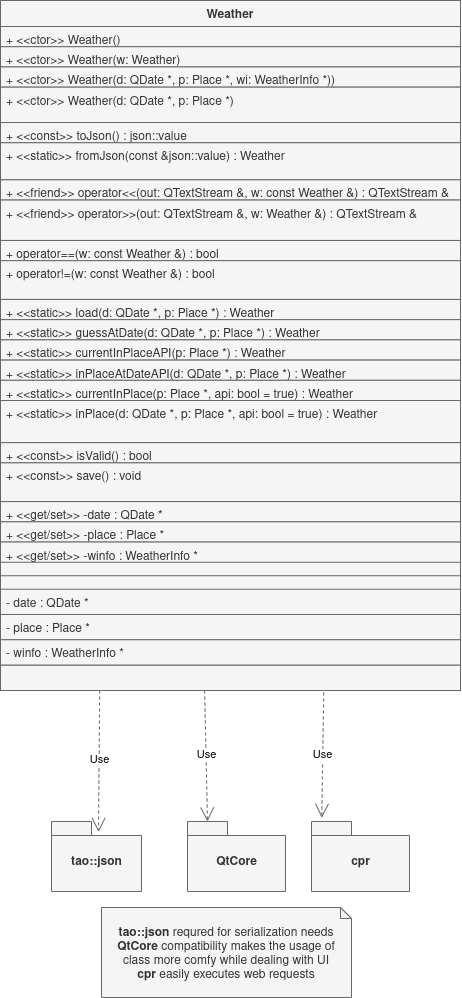

The diagram above was exported from draw.io. Its source (the exported page's mxGraphModel, read from the mxfile embedded in the PNG):
<mxGraphModel dx="992" dy="763" grid="1" gridSize="10" guides="1" tooltips="1" connect="1" arrows="1" fold="1" page="1" pageScale="1" pageWidth="850" pageHeight="1100" background="#FFFFFF" math="0" shadow="0">
  <root>
    <mxCell id="0" />
    <mxCell id="1" parent="0" />
    <mxCell id="84" value="" style="group" vertex="1" connectable="0" parent="1">
      <mxGeometry x="230" y="40" width="460" height="996.99" as="geometry" />
    </mxCell>
    <mxCell id="46" value="" style="group;fillColor=#f5f5f5;strokeColor=#666666;fontColor=#333333;container=0;" vertex="1" connectable="0" parent="84">
      <mxGeometry width="460" height="690" as="geometry" />
    </mxCell>
    <mxCell id="20" value="Use" style="endArrow=open;endSize=12;dashed=1;html=1;entryX=0.522;entryY=0.15;entryDx=0;entryDy=0;entryPerimeter=0;exitX=0.17;exitY=0.967;exitDx=0;exitDy=0;exitPerimeter=0;fillColor=#f5f5f5;strokeColor=#666666;" edge="1" parent="84" target="16">
      <mxGeometry width="160" relative="1" as="geometry">
        <mxPoint x="99.19999999999982" y="689.9999999999998" as="sourcePoint" />
        <mxPoint x="341" y="760.99" as="targetPoint" />
      </mxGeometry>
    </mxCell>
    <mxCell id="21" value="Use" style="endArrow=open;endSize=12;dashed=1;html=1;entryX=0;entryY=0;entryDx=20;entryDy=0;entryPerimeter=0;exitX=0.398;exitY=0.967;exitDx=0;exitDy=0;exitPerimeter=0;fillColor=#f5f5f5;strokeColor=#666666;" edge="1" parent="84" target="18">
      <mxGeometry width="160" relative="1" as="geometry">
        <mxPoint x="204.07999999999993" y="689.9999999999998" as="sourcePoint" />
        <mxPoint x="263" y="829.99" as="targetPoint" />
      </mxGeometry>
    </mxCell>
    <mxCell id="24" value="Use" style="endArrow=open;endSize=12;dashed=1;html=1;entryX=0.105;entryY=-0.052;entryDx=0;entryDy=0;entryPerimeter=0;exitX=0.657;exitY=1.033;exitDx=0;exitDy=0;exitPerimeter=0;fillColor=#f5f5f5;strokeColor=#666666;" edge="1" parent="84" target="22">
      <mxGeometry width="160" relative="1" as="geometry">
        <mxPoint x="323.22" y="691.98" as="sourcePoint" />
        <mxPoint x="321" y="816.99" as="targetPoint" />
      </mxGeometry>
    </mxCell>
    <mxCell id="22" value="cpr" style="shape=folder;fontStyle=1;spacingTop=10;tabWidth=40;tabHeight=14;tabPosition=left;html=1;fillColor=#f5f5f5;strokeColor=#666666;fontColor=#333333;" vertex="1" parent="84">
      <mxGeometry x="311" y="820.99" width="98" height="70" as="geometry" />
    </mxCell>
    <mxCell id="18" value="QtCore" style="shape=folder;fontStyle=1;spacingTop=10;tabWidth=40;tabHeight=14;tabPosition=left;html=1;fillColor=#f5f5f5;strokeColor=#666666;fontColor=#333333;" vertex="1" parent="84">
      <mxGeometry x="187" y="820.99" width="98" height="70" as="geometry" />
    </mxCell>
    <mxCell id="16" value="tao::json" style="shape=folder;fontStyle=1;spacingTop=10;tabWidth=40;tabHeight=14;tabPosition=left;html=1;fillColor=#f5f5f5;strokeColor=#666666;fontColor=#333333;" vertex="1" parent="84">
      <mxGeometry x="51" y="820.99" width="90" height="70" as="geometry" />
    </mxCell>
    <mxCell id="25" value="&lt;b&gt;tao::json&lt;/b&gt; requred for serialization needs&lt;br&gt;&lt;b&gt;QtCore&lt;/b&gt; compatibility makes the usage of class more comfy while dealing with UI&lt;br&gt;&lt;b&gt;cpr&lt;/b&gt; easily executes web requests" style="shape=note2;boundedLbl=1;whiteSpace=wrap;html=1;size=11;verticalAlign=top;align=center;fillColor=#f5f5f5;strokeColor=#666666;fontColor=#333333;" vertex="1" parent="84">
      <mxGeometry x="101" y="906.99" width="250" height="90" as="geometry" />
    </mxCell>
    <mxCell id="3" value="Weather" style="swimlane;fontStyle=1;align=center;verticalAlign=top;childLayout=stackLayout;horizontal=1;startSize=26;horizontalStack=0;resizeParent=1;resizeParentMax=0;resizeLast=0;collapsible=1;marginBottom=0;fillColor=#f5f5f5;strokeColor=#666666;fontColor=#333333;" vertex="1" parent="84">
      <mxGeometry width="460" height="664.532608695652" as="geometry" />
    </mxCell>
    <mxCell id="4" value="+ &lt;&lt;ctor&gt;&gt; Weather()" style="text;strokeColor=#666666;fillColor=#f5f5f5;align=left;verticalAlign=top;spacingLeft=4;spacingRight=4;overflow=hidden;rotatable=0;points=[[0,0.5],[1,0.5]];portConstraint=eastwest;fontColor=#333333;" vertex="1" parent="3">
      <mxGeometry y="26" width="460" height="20.217391304347824" as="geometry" />
    </mxCell>
    <mxCell id="8" value="+ &lt;&lt;ctor&gt;&gt; Weather(w: Weather)" style="text;strokeColor=#666666;fillColor=#f5f5f5;align=left;verticalAlign=top;spacingLeft=4;spacingRight=4;overflow=hidden;rotatable=0;points=[[0,0.5],[1,0.5]];portConstraint=eastwest;fontColor=#333333;" vertex="1" parent="3">
      <mxGeometry y="46.21739130434783" width="460" height="20.217391304347824" as="geometry" />
    </mxCell>
    <mxCell id="9" value="+ &lt;&lt;ctor&gt;&gt; Weather(d: QDate *, p: Place *, wi: WeatherInfo *))" style="text;strokeColor=#666666;fillColor=#f5f5f5;align=left;verticalAlign=top;spacingLeft=4;spacingRight=4;overflow=hidden;rotatable=0;points=[[0,0.5],[1,0.5]];portConstraint=eastwest;fontColor=#333333;" vertex="1" parent="3">
      <mxGeometry y="66.43478260869566" width="460" height="20.217391304347824" as="geometry" />
    </mxCell>
    <mxCell id="10" value="+ &lt;&lt;ctor&gt;&gt; Weather(d: QDate *, p: Place *)" style="text;strokeColor=#666666;fillColor=#f5f5f5;align=left;verticalAlign=top;spacingLeft=4;spacingRight=4;overflow=hidden;rotatable=0;points=[[0,0.5],[1,0.5]];portConstraint=eastwest;fontColor=#333333;" vertex="1" parent="3">
      <mxGeometry y="86.65217391304348" width="460" height="35.380434782608695" as="geometry" />
    </mxCell>
    <mxCell id="11" value="+ &lt;&lt;const&gt;&gt; toJson() : json::value" style="text;strokeColor=#666666;fillColor=#f5f5f5;align=left;verticalAlign=top;spacingLeft=4;spacingRight=4;overflow=hidden;rotatable=0;points=[[0,0.5],[1,0.5]];portConstraint=eastwest;fontColor=#333333;" vertex="1" parent="3">
      <mxGeometry y="122.03260869565219" width="460" height="20.217391304347824" as="geometry" />
    </mxCell>
    <mxCell id="12" value="+ &lt;&lt;static&gt;&gt; fromJson(const &amp;json::value) : Weather" style="text;strokeColor=#666666;fillColor=#f5f5f5;align=left;verticalAlign=top;spacingLeft=4;spacingRight=4;overflow=hidden;rotatable=0;points=[[0,0.5],[1,0.5]];portConstraint=eastwest;fontColor=#333333;" vertex="1" parent="3">
      <mxGeometry y="142.25" width="460" height="37.065217391304344" as="geometry" />
    </mxCell>
    <mxCell id="13" value="+ &lt;&lt;friend&gt;&gt; operator&lt;&lt;(out: QTextStream &amp;, w: const Weather &amp;) : QTextStream &amp;" style="text;strokeColor=#666666;fillColor=#f5f5f5;align=left;verticalAlign=top;spacingLeft=4;spacingRight=4;overflow=hidden;rotatable=0;points=[[0,0.5],[1,0.5]];portConstraint=eastwest;fontColor=#333333;" vertex="1" parent="3">
      <mxGeometry y="179.31521739130434" width="460" height="20.217391304347824" as="geometry" />
    </mxCell>
    <mxCell id="15" value="+ &lt;&lt;friend&gt;&gt; operator&gt;&gt;(out: QTextStream &amp;, w: Weather &amp;) : QTextStream &amp;" style="text;strokeColor=#666666;fillColor=#f5f5f5;align=left;verticalAlign=top;spacingLeft=4;spacingRight=4;overflow=hidden;rotatable=0;points=[[0,0.5],[1,0.5]];portConstraint=eastwest;fontColor=#333333;" vertex="1" parent="3">
      <mxGeometry y="199.53260869565216" width="460" height="40.43478260869565" as="geometry" />
    </mxCell>
    <mxCell id="30" value="+ operator==(w: const Weather &amp;) : bool" style="text;strokeColor=#666666;fillColor=#f5f5f5;align=left;verticalAlign=top;spacingLeft=4;spacingRight=4;overflow=hidden;rotatable=0;points=[[0,0.5],[1,0.5]];portConstraint=eastwest;fontColor=#333333;" vertex="1" parent="3">
      <mxGeometry y="239.9673913043478" width="460" height="20.217391304347824" as="geometry" />
    </mxCell>
    <mxCell id="31" value="+ operator!=(w: const Weather &amp;) : bool" style="text;strokeColor=#666666;fillColor=#f5f5f5;align=left;verticalAlign=top;spacingLeft=4;spacingRight=4;overflow=hidden;rotatable=0;points=[[0,0.5],[1,0.5]];portConstraint=eastwest;fontColor=#333333;" vertex="1" parent="3">
      <mxGeometry y="260.1847826086956" width="460" height="38.75" as="geometry" />
    </mxCell>
    <mxCell id="32" value="+ &lt;&lt;static&gt;&gt; load(d: QDate *, p: Place *) : Weather" style="text;strokeColor=#666666;fillColor=#f5f5f5;align=left;verticalAlign=top;spacingLeft=4;spacingRight=4;overflow=hidden;rotatable=0;points=[[0,0.5],[1,0.5]];portConstraint=eastwest;fontColor=#333333;" vertex="1" parent="3">
      <mxGeometry y="298.9347826086956" width="460" height="20.217391304347824" as="geometry" />
    </mxCell>
    <mxCell id="33" value="+ &lt;&lt;static&gt;&gt; guessAtDate(d: QDate *, p: Place *) : Weather" style="text;strokeColor=#666666;fillColor=#f5f5f5;align=left;verticalAlign=top;spacingLeft=4;spacingRight=4;overflow=hidden;rotatable=0;points=[[0,0.5],[1,0.5]];portConstraint=eastwest;fontColor=#333333;" vertex="1" parent="3">
      <mxGeometry y="319.15217391304344" width="460" height="20.217391304347824" as="geometry" />
    </mxCell>
    <mxCell id="34" value="+ &lt;&lt;static&gt;&gt; currentInPlaceAPI(p: Place *) : Weather" style="text;strokeColor=#666666;fillColor=#f5f5f5;align=left;verticalAlign=top;spacingLeft=4;spacingRight=4;overflow=hidden;rotatable=0;points=[[0,0.5],[1,0.5]];portConstraint=eastwest;fontColor=#333333;" vertex="1" parent="3">
      <mxGeometry y="339.36956521739125" width="460" height="20.217391304347824" as="geometry" />
    </mxCell>
    <mxCell id="35" value="+ &lt;&lt;static&gt;&gt; inPlaceAtDateAPI(d: QDate *, p: Place *) : Weather" style="text;strokeColor=#666666;fillColor=#f5f5f5;align=left;verticalAlign=top;spacingLeft=4;spacingRight=4;overflow=hidden;rotatable=0;points=[[0,0.5],[1,0.5]];portConstraint=eastwest;fontColor=#333333;" vertex="1" parent="3">
      <mxGeometry y="359.58695652173907" width="460" height="20.217391304347824" as="geometry" />
    </mxCell>
    <mxCell id="36" value="+ &lt;&lt;static&gt;&gt; currentInPlace(p: Place *, api: bool = true) : Weather" style="text;strokeColor=#666666;fillColor=#f5f5f5;align=left;verticalAlign=top;spacingLeft=4;spacingRight=4;overflow=hidden;rotatable=0;points=[[0,0.5],[1,0.5]];portConstraint=eastwest;fontColor=#333333;" vertex="1" parent="3">
      <mxGeometry y="379.8043478260869" width="460" height="20.217391304347824" as="geometry" />
    </mxCell>
    <mxCell id="37" value="+ &lt;&lt;static&gt;&gt; inPlace(d: QDate *, p: Place *, api: bool = true) : Weather" style="text;strokeColor=#666666;fillColor=#f5f5f5;align=left;verticalAlign=top;spacingLeft=4;spacingRight=4;overflow=hidden;rotatable=0;points=[[0,0.5],[1,0.5]];portConstraint=eastwest;fontColor=#333333;" vertex="1" parent="3">
      <mxGeometry y="400.0217391304347" width="460" height="42.119565217391305" as="geometry" />
    </mxCell>
    <mxCell id="38" value="+ &lt;&lt;const&gt;&gt; isValid() : bool" style="text;strokeColor=#666666;fillColor=#f5f5f5;align=left;verticalAlign=top;spacingLeft=4;spacingRight=4;overflow=hidden;rotatable=0;points=[[0,0.5],[1,0.5]];portConstraint=eastwest;fontColor=#333333;" vertex="1" parent="3">
      <mxGeometry y="442.141304347826" width="460" height="20.217391304347824" as="geometry" />
    </mxCell>
    <mxCell id="40" value="+ &lt;&lt;const&gt;&gt; save() : void" style="text;strokeColor=#666666;fillColor=#f5f5f5;align=left;verticalAlign=top;spacingLeft=4;spacingRight=4;overflow=hidden;rotatable=0;points=[[0,0.5],[1,0.5]];portConstraint=eastwest;fontColor=#333333;" vertex="1" parent="3">
      <mxGeometry y="462.3586956521738" width="460" height="38.75" as="geometry" />
    </mxCell>
    <mxCell id="43" value="+ &lt;&lt;get/set&gt;&gt; -date : QDate *" style="text;strokeColor=#666666;fillColor=#f5f5f5;align=left;verticalAlign=top;spacingLeft=4;spacingRight=4;overflow=hidden;rotatable=0;points=[[0,0.5],[1,0.5]];portConstraint=eastwest;fontColor=#333333;" vertex="1" parent="3">
      <mxGeometry y="501.1086956521738" width="460" height="20.217391304347824" as="geometry" />
    </mxCell>
    <mxCell id="44" value="+ &lt;&lt;get/set&gt;&gt; -place : Place *" style="text;strokeColor=#666666;fillColor=#f5f5f5;align=left;verticalAlign=top;spacingLeft=4;spacingRight=4;overflow=hidden;rotatable=0;points=[[0,0.5],[1,0.5]];portConstraint=eastwest;fontColor=#333333;" vertex="1" parent="3">
      <mxGeometry y="521.3260869565216" width="460" height="20.217391304347824" as="geometry" />
    </mxCell>
    <mxCell id="45" value="+ &lt;&lt;get/set&gt;&gt; -winfo : WeatherInfo *" style="text;strokeColor=#666666;fillColor=#f5f5f5;align=left;verticalAlign=top;spacingLeft=4;spacingRight=4;overflow=hidden;rotatable=0;points=[[0,0.5],[1,0.5]];portConstraint=eastwest;fontColor=#333333;" vertex="1" parent="3">
      <mxGeometry y="541.5434782608695" width="460" height="20.217391304347824" as="geometry" />
    </mxCell>
    <mxCell id="5" value="" style="line;strokeWidth=1;fillColor=#f5f5f5;align=left;verticalAlign=middle;spacingTop=-1;spacingLeft=3;spacingRight=3;rotatable=0;labelPosition=right;points=[];portConstraint=eastwest;strokeColor=#666666;fontColor=#333333;" vertex="1" parent="3">
      <mxGeometry y="561.7608695652174" width="460" height="26.956521739130434" as="geometry" />
    </mxCell>
    <mxCell id="6" value="- date : QDate *" style="text;strokeColor=#666666;fillColor=#f5f5f5;align=left;verticalAlign=top;spacingLeft=4;spacingRight=4;overflow=hidden;rotatable=0;points=[[0,0.5],[1,0.5]];portConstraint=eastwest;fontColor=#333333;" vertex="1" parent="3">
      <mxGeometry y="588.7173913043478" width="460" height="25.27173913043478" as="geometry" />
    </mxCell>
    <mxCell id="41" value="- place : Place *" style="text;strokeColor=#666666;fillColor=#f5f5f5;align=left;verticalAlign=top;spacingLeft=4;spacingRight=4;overflow=hidden;rotatable=0;points=[[0,0.5],[1,0.5]];portConstraint=eastwest;fontColor=#333333;" vertex="1" parent="3">
      <mxGeometry y="613.9891304347825" width="460" height="25.27173913043478" as="geometry" />
    </mxCell>
    <mxCell id="42" value="- winfo : WeatherInfo *" style="text;strokeColor=#666666;fillColor=#f5f5f5;align=left;verticalAlign=top;spacingLeft=4;spacingRight=4;overflow=hidden;rotatable=0;points=[[0,0.5],[1,0.5]];portConstraint=eastwest;fontColor=#333333;" vertex="1" parent="3">
      <mxGeometry y="639.2608695652173" width="460" height="25.27173913043478" as="geometry" />
    </mxCell>
  </root>
</mxGraphModel>